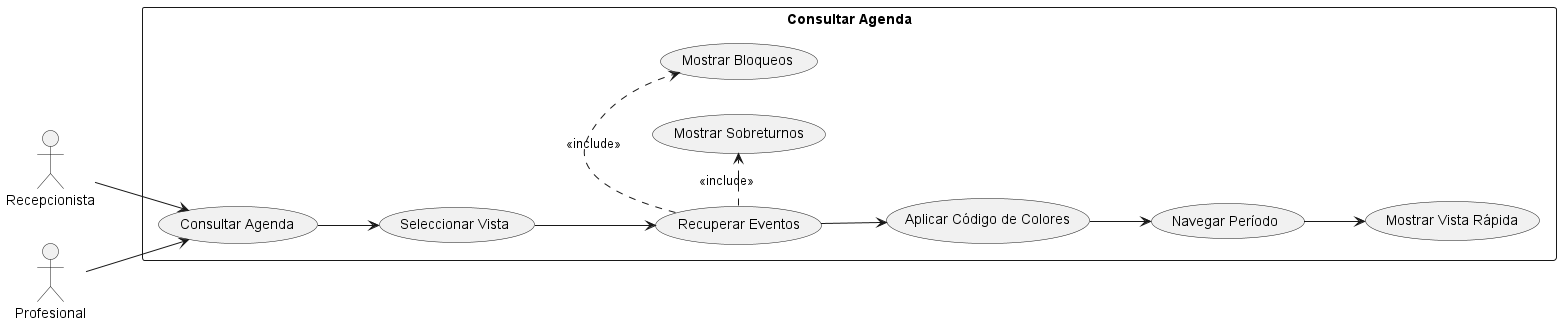

The diagram above was rendered by PlantUML. Its source (embedded in the PNG):
@startuml UC_Consultar_Agenda
left to right direction
skinparam packageStyle rectangle

actor Recepcionista
actor Profesional

package "Consultar Agenda" {
  usecase "Consultar Agenda" as UC_Consultar
  usecase "Seleccionar Vista" as UC_Vista
  usecase "Recuperar Eventos" as UC_Recuperar
  usecase "Aplicar Código de Colores" as UC_Colores
  usecase "Navegar Período" as UC_Navegar
  usecase "Mostrar Vista Rápida" as UC_VistaRapida
  usecase "Mostrar Bloqueos" as UC_Bloqueos
  usecase "Mostrar Sobreturnos" as UC_Sobreturnos
}

Recepcionista --> UC_Consultar
Profesional --> UC_Consultar

UC_Consultar --> UC_Vista
UC_Vista --> UC_Recuperar

UC_Recuperar .> UC_Bloqueos : <<include>>
UC_Recuperar .> UC_Sobreturnos : <<include>>
UC_Recuperar --> UC_Colores

UC_Colores --> UC_Navegar
UC_Navegar --> UC_VistaRapida

@enduml